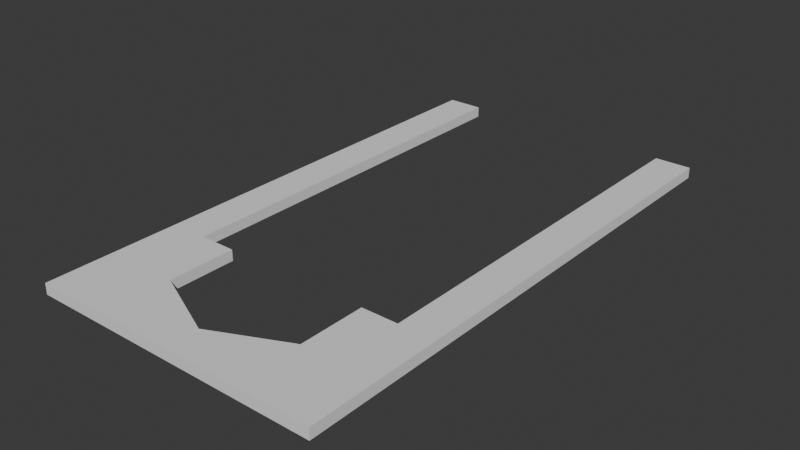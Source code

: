 # Source: arch.blend  (saved by Blender 4.0.36; exported with 4.5.12 LTS)
import bpy
from mathutils import Matrix  # noqa: F401  (used for matrix-valued properties, if any)

bpy.ops.wm.read_factory_settings(use_empty=True)
scene = bpy.context.scene
scene.name = 'Scene'

# ---- collections
col_collection = bpy.data.collections.new('Collection'); scene.collection.children.link(col_collection)

# ---- world
world_world = bpy.data.worlds.new('World'); scene.world = world_world
world_world.use_nodes = True; world_world.node_tree.nodes.clear()
_N = world_world.node_tree.nodes; _L = world_world.node_tree.links
n0 = _N.new('ShaderNodeOutputWorld'); n0.name = 'World Output'; n0.location = (300, 300)
n1 = _N.new('ShaderNodeBackground'); n1.name = 'Background'; n1.location = (10, 300)
n1.inputs[0].default_value = (0.05088, 0.05088, 0.05088, 1.0)
_L.new(n1.outputs[0], n0.inputs[0])
n0.is_active_output = True
world_world.color = (0.05088, 0.05088, 0.05088)
world_world.use_sun_shadow = False
world_world.sun_shadow_jitter_overblur = 0.0

# ---- meshes
me_plane = bpy.data.meshes.new('Plane')
me_plane.from_pydata([(-1.0, -1.0, 0.0), (1.0, -1.0, 0.0), (-1.0, 1.0, 0.0), (1.0, 1.0, 0.0), (-1.0, 0.0, 0.0), (0.0, -1.0, 0.0), (1.0, 0.0, 0.0), (-1.0, -0.5, 0.0), (0.5, -1.0, 0.0), (1.0, 0.5, 0.0), (-1.0, 0.5, 0.0), (-0.5, -1.0, 0.0), (1.0, -0.5, 0.0), (0.5, -0.5, 0.0), (-0.5, -0.5, 0.0), (-1.0, -0.75, 0.0), (0.75, -1.0, 0.0), (1.0, 0.75, 0.0), (-0.75, 1.0, 0.0), (-1.0, 0.25, 0.0), (-0.25, -1.0, 0.0), (1.0, -0.25, 0.0), (-0.75, 0.0, 0.0), (-1.0, -0.25, 0.0), (0.25, -1.0, 0.0), (1.0, 0.25, 0.0), (-1.0, 0.75, 0.0), (-0.75, -1.0, 0.0), (1.0, -0.75, 0.0), (0.75, 1.0, 0.0), (0.75, 0.0, 0.0), (0.5, -0.75, 0.0), (0.75, -0.5, 0.0), (-0.5, -0.75, 0.0), (-0.75, -0.5, 0.0), (-0.75, 0.5, 0.0), (0.75, 0.5, 0.0), (0.75, 0.25, 0.0), (-0.75, 0.25, 0.0), (-0.75, 0.75, 0.0), (-0.75, -0.75, 0.0), (-0.75, -0.25, 0.0), (0.75, -0.75, 0.0), (0.75, -0.25, 0.0), (0.75, 0.75, 0.0), (0.875, 0.875, 0.0), (0.875, -0.125, 0.0), (0.875, -0.625, 0.0), (-0.625, -0.625, 0.0), (0.875, 0.375, 0.0), (0.875, 0.125, 0.0), (-0.875, 0.375, 0.0), (-0.875, 0.125, 0.0), (-0.875, 0.875, 0.0), (-0.875, 0.625, 0.0), (-0.375, -0.875, 0.0), (-0.125, -0.875, 0.0), (-0.875, -0.625, 0.0), (-0.875, -0.875, 0.0), (-0.625, -0.875, 0.0), (-0.875, -0.125, 0.0), (-0.875, -0.375, 0.0), (0.625, -0.625, 0.0), (0.625, -0.875, 0.0), (0.875, -0.875, 0.0), (0.125, -0.875, 0.0), (0.375, -0.875, 0.0), (0.875, -0.375, 0.0), (0.875, 0.625, 0.0), (-1.0, -0.875, 0.0), (0.875, -1.0, 0.0), (-0.125, -1.0, 0.0), (0.375, -1.0, 0.0), (-0.625, -1.0, 0.0), (1.0, -0.625, 0.0), (0.5, -0.625, 0.0), (0.625, -0.5, 0.0), (-0.5, -0.625, 0.0), (-0.875, -0.5, 0.0), (-1.0, -0.625, 0.0), (0.625, -1.0, 0.0), (-0.375, -1.0, 0.0), (0.125, -1.0, 0.0), (-0.875, -1.0, 0.0), (1.0, -0.875, 0.0), (0.0, -0.875, 0.0), (0.5, -0.875, 0.0), (0.875, -0.5, 0.0), (-0.5, -0.875, 0.0), (-0.625, -0.5, 0.0), (-0.25, -0.875, 0.0), (-0.75, -0.625, 0.0), (-0.75, -0.875, 0.0), (-0.875, -0.75, 0.0), (-0.625, -0.75, 0.0), (0.75, -0.625, 0.0), (0.75, -0.875, 0.0), (0.625, -0.75, 0.0), (0.875, -0.75, 0.0), (0.25, -0.875, 0.0), (0.8125, -0.6875, 0.0), (0.9375, -0.6875, 0.0), (0.9375, -0.5625, 0.0), (0.8125, -0.5625, 0.0), (-0.6875, -0.6875, 0.0), (-0.5625, -0.6875, 0.0), (-0.5625, -0.5625, 0.0), (-0.6875, -0.5625, 0.0), (-0.4375, -0.9375, 0.0), (-0.3125, -0.9375, 0.0), (-0.3125, -0.8125, 0.0), (-0.4375, -0.8125, 0.0), (-0.1875, -0.9375, 0.0), (-0.0625, -0.9375, 0.0), (-0.9375, -0.6875, 0.0), (-0.8125, -0.6875, 0.0), (-0.8125, -0.5625, 0.0), (-0.9375, -0.5625, 0.0), (-0.9375, -0.9375, 0.0), (-0.8125, -0.9375, 0.0), (-0.8125, -0.8125, 0.0), (-0.9375, -0.8125, 0.0), (-0.6875, -0.9375, 0.0), (-0.5625, -0.9375, 0.0), (-0.5625, -0.8125, 0.0), (-0.6875, -0.8125, 0.0), (0.5625, -0.6875, 0.0), (0.6875, -0.6875, 0.0), (0.6875, -0.5625, 0.0), (0.5625, -0.5625, 0.0), (0.5625, -0.9375, 0.0), (0.6875, -0.9375, 0.0), (0.6875, -0.8125, 0.0), (0.5625, -0.8125, 0.0), (0.8125, -0.9375, 0.0), (0.9375, -0.9375, 0.0), (0.9375, -0.8125, 0.0), (0.8125, -0.8125, 0.0), (0.0625, -0.9375, 0.0), (0.1875, -0.9375, 0.0), (0.3125, -0.9375, 0.0), (0.4375, -0.9375, 0.0), (0.4375, -0.8125, 0.0), (0.3125, -0.8125, 0.0), (-0.2, -0.825, 0.0), (-0.3999, -0.7749, 0.0), (0.3, -0.8, 0.0), (0.25, -0.8125, 0.0), (-0.25, -0.8125, 0.0), (0.1667, -0.8333, 0.0), (-0.09997, -0.85, 0.0), (0.0625, -0.8594, 0.0), (0.09999, -0.85, 0.0), (-0.1667, -0.8333, 0.0), (-0.0625, -0.8593, 0.0), (-0.1875, -0.8281, 0.0), (0.1875, -0.8281, 0.0), (0.4, -0.775, 0.0), (0.2, -0.825, 0.0), (-0.3334, -0.7916, 0.0), (0.3333, -0.7917, 0.0), (-0.3, -0.8, 0.0), (-1.0, -0.875, 0.2202), (-1.0, -1.0, 0.2202), (0.875, -1.0, 0.2202), (1.0, -1.0, 0.2202), (1.0, 0.75, 0.2202), (1.0, 1.0, 0.2202), (-0.75, 1.0, 0.2202), (-1.0, 1.0, 0.2202), (-1.0, 0.25, 0.2202), (-1.0, 0.0, 0.2202), (-0.125, -1.0, 0.2202), (0.0, -1.0, 0.2202), (1.0, -0.25, 0.2202), (1.0, 0.0, 0.2202), (-0.75, 0.0, 0.2202), (-1.0, -0.25, 0.2202), (-1.0, -0.5, 0.2202), (0.375, -1.0, 0.2202), (0.5, -1.0, 0.2202), (1.0, 0.25, 0.2202), (1.0, 0.5, 0.2202), (-1.0, 0.75, 0.2202), (-1.0, 0.5, 0.2202), (-0.625, -1.0, 0.2202), (-0.5, -1.0, 0.2202), (1.0, -0.625, 0.2202), (1.0, -0.5, 0.2202), (0.5, -0.625, 0.2202), (0.5, -0.5, 0.2202), (0.625, -0.5, 0.2202), (-0.5, -0.625, 0.2202), (-0.5, -0.5, 0.2202), (-0.875, -0.5, 0.2202), (-0.75, 0.5, 0.2202), (-1.0, -0.625, 0.2202), (-1.0, -0.75, 0.2202), (0.625, -1.0, 0.2202), (0.75, -1.0, 0.2202), (-0.375, -1.0, 0.2202), (-0.25, -1.0, 0.2202), (0.125, -1.0, 0.2202), (0.25, -1.0, 0.2202), (-0.875, -1.0, 0.2202), (-0.75, -1.0, 0.2202), (1.0, -0.875, 0.2202), (1.0, -0.75, 0.2202), (0.75, 1.0, 0.2202), (0.75, 0.0, 0.2202), (0.5, -0.875, 0.2202), (0.5, -0.75, 0.2202), (0.875, -0.5, 0.2202), (0.75, -0.5, 0.2202), (-0.5, -0.875, 0.2202), (-0.5, -0.75, 0.2202), (-0.625, -0.5, 0.2202), (-0.75, -0.5, 0.2202), (0.75, 0.5, 0.2202), (0.75, 0.25, 0.2202), (-0.75, 0.25, 0.2202), (-0.75, 0.75, 0.2202), (-0.75, -0.625, 0.2202), (-0.75, -0.875, 0.2202), (-0.75, -0.75, 0.2202), (-0.875, -0.75, 0.2202), (-0.625, -0.75, 0.2202), (-0.75, -0.25, 0.2202), (0.75, -0.625, 0.2202), (0.75, -0.875, 0.2202), (0.75, -0.75, 0.2202), (0.625, -0.75, 0.2202), (0.875, -0.75, 0.2202), (0.75, -0.25, 0.2202), (0.75, 0.75, 0.2202), (0.875, 0.875, 0.2202), (0.875, -0.125, 0.2202), (0.8125, -0.6875, 0.2202), (0.9375, -0.6875, 0.2202), (0.875, -0.625, 0.2202), (0.9375, -0.5625, 0.2202), (0.8125, -0.5625, 0.2202), (-0.6875, -0.6875, 0.2202), (-0.5625, -0.6875, 0.2202), (-0.625, -0.625, 0.2202), (-0.5625, -0.5625, 0.2202), (-0.6875, -0.5625, 0.2202), (0.875, 0.375, 0.2202), (0.875, 0.125, 0.2202), (-0.875, 0.375, 0.2202), (-0.875, 0.125, 0.2202), (-0.875, 0.875, 0.2202), (-0.875, 0.625, 0.2202), (-0.4375, -0.9375, 0.2202), (-0.3125, -0.9375, 0.2202), (-0.375, -0.875, 0.2202), (-0.3125, -0.8125, 0.2202), (-0.4375, -0.8125, 0.2202), (-0.1875, -0.9375, 0.2202), (-0.0625, -0.9375, 0.2202), (-0.125, -0.875, 0.2202), (-0.09997, -0.85, 0.2202), (-0.1667, -0.8333, 0.2202), (-0.9375, -0.6875, 0.2202), (-0.8125, -0.6875, 0.2202), (-0.875, -0.625, 0.2202), (-0.8125, -0.5625, 0.2202), (-0.9375, -0.5625, 0.2202), (-0.9375, -0.9375, 0.2202), (-0.8125, -0.9375, 0.2202), (-0.875, -0.875, 0.2202), (-0.8125, -0.8125, 0.2202), (-0.9375, -0.8125, 0.2202), (-0.6875, -0.9375, 0.2202), (-0.5625, -0.9375, 0.2202), (-0.625, -0.875, 0.2202), (-0.5625, -0.8125, 0.2202), (-0.6875, -0.8125, 0.2202), (-0.875, -0.125, 0.2202), (-0.875, -0.375, 0.2202), (0.5625, -0.6875, 0.2202), (0.6875, -0.6875, 0.2202), (0.625, -0.625, 0.2202), (0.6875, -0.5625, 0.2202), (0.5625, -0.5625, 0.2202), (0.5625, -0.9375, 0.2202), (0.6875, -0.9375, 0.2202), (0.625, -0.875, 0.2202), (0.6875, -0.8125, 0.2202), (0.5625, -0.8125, 0.2202), (0.8125, -0.9375, 0.2202), (0.9375, -0.9375, 0.2202), (0.875, -0.875, 0.2202), (0.9375, -0.8125, 0.2202), (0.8125, -0.8125, 0.2202), (0.0625, -0.9375, 0.2202), (0.1875, -0.9375, 0.2202), (0.125, -0.875, 0.2202), (0.1667, -0.8333, 0.2202), (0.09999, -0.85, 0.2202), (0.3125, -0.9375, 0.2202), (0.4375, -0.9375, 0.2202), (0.375, -0.875, 0.2202), (0.4375, -0.8125, 0.2202), (0.3125, -0.8125, 0.2202), (0.875, -0.375, 0.2202), (0.875, 0.625, 0.2202), (0.0, -0.875, 0.2202), (-0.25, -0.875, 0.2202), (0.25, -0.875, 0.2202), (-0.3, -0.8, 0.2202), (0.3, -0.8, 0.2202), (0.0625, -0.8594, 0.2202), (0.2, -0.825, 0.2202), (-0.1875, -0.8281, 0.2202), (-0.2, -0.825, 0.2202), (-0.3999, -0.7749, 0.2202), (0.25, -0.8125, 0.2202), (-0.25, -0.8125, 0.2202), (-0.0625, -0.8593, 0.2202), (0.1875, -0.8281, 0.2202), (0.4, -0.775, 0.2202), (-0.3334, -0.7916, 0.2202), (0.3333, -0.7917, 0.2202)], [], [(43, 46, 21), (42, 100, 98), (40, 104, 94), (37, 49, 25), (30, 50, 6), (19, 51, 38), (4, 52, 22), (26, 53, 39), (10, 54, 35), (11, 108, 81), (20, 112, 71), (15, 114, 93), (0, 118, 83), (27, 122, 73), (23, 60, 41), (7, 61, 34, 78), (31, 126, 97), (8, 130, 80), (16, 134, 70), (5, 138, 82), (24, 140, 72), (32, 67, 12, 87), (36, 68, 9), (44, 45, 17), (17, 45, 3), (3, 45, 29), (29, 45, 44), (21, 46, 6), (6, 46, 30), (30, 46, 43), (28, 101, 74), (12, 102, 87), (32, 103, 95), (33, 105, 77), (14, 106, 89), (34, 107, 91), (25, 49, 9), (9, 49, 36), (36, 49, 37), (6, 50, 25), (25, 50, 37), (37, 50, 30), (38, 51, 35), (35, 51, 10), (10, 51, 19), (22, 52, 38), (38, 52, 19), (19, 52, 4), (39, 53, 18), (18, 53, 2), (2, 53, 26), (35, 54, 39), (39, 54, 26), (26, 54, 10), (20, 109, 90), (33, 111, 88), (5, 113, 85), (40, 115, 91), (34, 116, 78), (7, 117, 79), (27, 119, 92), (40, 120, 93), (15, 121, 69), (11, 123, 88), (33, 124, 94), (40, 125, 92), (41, 60, 22), (22, 60, 4), (4, 60, 23), (34, 61, 41), (41, 61, 23), (23, 61, 7), (42, 127, 95), (32, 128, 76), (13, 129, 75), (16, 131, 96), (42, 132, 97), (31, 133, 86), (1, 135, 84), (28, 136, 98), (42, 137, 96), (24, 139, 99), (8, 141, 86), (31, 142, 157), (12, 67, 21), (21, 67, 43), (43, 67, 32), (9, 68, 17), (17, 68, 44), (44, 68, 36), (143, 66, 140), (143, 140, 99), (99, 140, 24), (142, 66, 143), (142, 143, 160, 157), (141, 66, 142), (141, 142, 86), (86, 142, 31), (85, 138, 5), (139, 65, 149, 156), (139, 156, 158, 99), (99, 158, 147), (137, 64, 134), (137, 134, 96), (96, 134, 16), (136, 64, 137), (136, 137, 98), (98, 137, 42), (135, 64, 136), (135, 136, 84), (84, 136, 28), (133, 63, 130), (133, 130, 86), (86, 130, 8), (132, 63, 133), (132, 133, 97), (97, 133, 31), (131, 63, 132), (131, 132, 96), (96, 132, 42), (129, 62, 126), (129, 126, 75), (75, 126, 31), (128, 62, 129), (128, 129, 76), (76, 129, 13), (127, 62, 128), (127, 128, 95), (95, 128, 32), (125, 59, 122), (125, 122, 92), (92, 122, 27), (124, 59, 125), (124, 125, 94), (94, 125, 40), (123, 59, 124), (123, 124, 88), (88, 124, 33), (121, 58, 118), (121, 118, 69), (69, 118, 0), (120, 58, 121), (120, 121, 93), (93, 121, 15), (119, 58, 120), (119, 120, 92), (92, 120, 40), (117, 57, 114), (117, 114, 79), (79, 114, 15), (116, 57, 117), (116, 117, 78), (78, 117, 7), (115, 57, 116), (115, 116, 91), (91, 116, 34), (90, 112, 20), (113, 56, 150, 154), (113, 154, 85), (111, 55, 108), (111, 108, 88), (88, 108, 11), (110, 55, 111), (110, 111, 145, 159), (109, 55, 110), (109, 110, 90), (90, 110, 161, 148), (107, 48, 104), (107, 104, 91), (91, 104, 40), (106, 48, 107), (106, 107, 89), (89, 107, 34), (105, 48, 106), (105, 106, 77), (77, 106, 14), (103, 47, 100), (103, 100, 95), (95, 100, 42), (102, 47, 103), (102, 103, 87), (87, 103, 32), (101, 47, 102), (101, 102, 74), (74, 102, 12), (140, 66, 141), (140, 141, 72), (72, 141, 8), (138, 65, 139), (138, 139, 82), (82, 139, 24), (134, 64, 135), (134, 135, 70), (70, 135, 1), (130, 63, 131), (130, 131, 80), (80, 131, 16), (126, 62, 127), (126, 127, 97), (97, 127, 42), (122, 59, 123), (122, 123, 73), (73, 123, 11), (118, 58, 119), (118, 119, 83), (83, 119, 27), (114, 57, 115), (114, 115, 93), (93, 115, 40), (112, 56, 113), (112, 113, 71), (71, 113, 5), (108, 55, 109), (108, 109, 81), (81, 109, 20), (104, 48, 105), (104, 105, 94), (94, 105, 33), (100, 47, 101), (100, 101, 98), (98, 101, 28), (153, 56, 112, 155), (144, 90, 148), (151, 138, 85), (145, 111, 33), (149, 65, 152), (146, 143, 99, 147), (155, 112, 90, 144), (150, 56, 153), (152, 65, 138, 151), (160, 143, 146), (161, 110, 159), (233, 174, 236), (230, 232, 237), (224, 226, 242), (219, 181, 247), (209, 175, 248), (170, 220, 249), (171, 176, 250), (183, 221, 251), (184, 195, 252), (186, 200, 253), (201, 172, 258), (197, 225, 263), (163, 204, 268), (205, 185, 273), (177, 227, 278), (178, 194, 217, 279), (211, 231, 280), (180, 198, 285), (199, 164, 290), (173, 202, 295), (203, 179, 300), (213, 212, 188, 305), (218, 182, 306), (234, 166, 235), (166, 167, 235), (167, 208, 235), (208, 234, 235), (174, 175, 236), (175, 209, 236), (209, 233, 236), (207, 187, 238), (188, 212, 240), (213, 228, 241), (215, 192, 243), (193, 216, 245), (217, 222, 246), (181, 182, 247), (182, 218, 247), (218, 219, 247), (175, 181, 248), (181, 219, 248), (219, 209, 248), (220, 195, 249), (195, 184, 249), (184, 170, 249), (176, 220, 250), (220, 170, 250), (170, 171, 250), (221, 168, 251), (168, 169, 251), (169, 183, 251), (195, 221, 252), (221, 183, 252), (183, 184, 252), (201, 308, 254), (215, 214, 257), (173, 307, 259), (224, 222, 264), (217, 194, 266), (178, 196, 267), (205, 223, 269), (224, 225, 271), (197, 162, 272), (186, 214, 274), (215, 226, 276), (224, 223, 277), (227, 176, 278), (176, 171, 278), (171, 177, 278), (217, 227, 279), (227, 177, 279), (177, 178, 279), (230, 228, 281), (213, 191, 283), (190, 189, 284), (199, 229, 286), (230, 231, 288), (211, 210, 289), (165, 206, 291), (207, 232, 293), (230, 229, 294), (203, 309, 296), (180, 210, 301), (211, 321, 303), (188, 174, 305), (174, 233, 305), (233, 213, 305), (182, 166, 306), (166, 234, 306), (234, 218, 306), (304, 300, 302), (304, 309, 300), (309, 203, 300), (303, 304, 302), (303, 321, 323, 304), (301, 303, 302), (301, 210, 303), (210, 211, 303), (307, 173, 295), (296, 320, 298, 297), (296, 309, 313, 320), (309, 317, 313), (294, 290, 292), (294, 229, 290), (229, 199, 290), (293, 294, 292), (293, 232, 294), (232, 230, 294), (291, 293, 292), (291, 206, 293), (206, 207, 293), (289, 285, 287), (289, 210, 285), (210, 180, 285), (288, 289, 287), (288, 231, 289), (231, 211, 289), (286, 288, 287), (286, 229, 288), (229, 230, 288), (284, 280, 282), (284, 189, 280), (189, 211, 280), (283, 284, 282), (283, 191, 284), (191, 190, 284), (281, 283, 282), (281, 228, 283), (228, 213, 283), (277, 273, 275), (277, 223, 273), (223, 205, 273), (276, 277, 275), (276, 226, 277), (226, 224, 277), (274, 276, 275), (274, 214, 276), (214, 215, 276), (272, 268, 270), (272, 162, 268), (162, 163, 268), (271, 272, 270), (271, 225, 272), (225, 197, 272), (269, 271, 270), (269, 223, 271), (223, 224, 271), (267, 263, 265), (267, 196, 263), (196, 197, 263), (266, 267, 265), (266, 194, 267), (194, 178, 267), (264, 266, 265), (264, 222, 266), (222, 217, 266), (308, 201, 258), (259, 319, 261, 260), (259, 307, 319), (257, 253, 255), (257, 214, 253), (214, 186, 253), (256, 257, 255), (256, 322, 316, 257), (254, 256, 255), (254, 308, 256), (308, 318, 310, 256), (246, 242, 244), (246, 222, 242), (222, 224, 242), (245, 246, 244), (245, 216, 246), (216, 217, 246), (243, 245, 244), (243, 192, 245), (192, 193, 245), (241, 237, 239), (241, 228, 237), (228, 230, 237), (240, 241, 239), (240, 212, 241), (212, 213, 241), (238, 240, 239), (238, 187, 240), (187, 188, 240), (300, 301, 302), (300, 179, 301), (179, 180, 301), (295, 296, 297), (295, 202, 296), (202, 203, 296), (290, 291, 292), (290, 164, 291), (164, 165, 291), (285, 286, 287), (285, 198, 286), (198, 199, 286), (280, 281, 282), (280, 231, 281), (231, 230, 281), (273, 274, 275), (273, 185, 274), (185, 186, 274), (268, 269, 270), (268, 204, 269), (204, 205, 269), (263, 264, 265), (263, 225, 264), (225, 224, 264), (258, 259, 260), (258, 172, 259), (172, 173, 259), (253, 254, 255), (253, 200, 254), (200, 201, 254), (242, 243, 244), (242, 226, 243), (226, 215, 243), (237, 238, 239), (237, 232, 238), (232, 207, 238), (262, 314, 258, 260), (315, 318, 308), (312, 307, 295), (316, 215, 257), (298, 299, 297), (311, 317, 309, 304), (314, 315, 308, 258), (261, 262, 260), (299, 312, 295, 297), (323, 311, 304), (310, 322, 256), (18, 2, 169, 168), (84, 28, 207, 206), (16, 70, 164, 199), (19, 4, 171, 170), (3, 29, 208, 167), (20, 71, 172, 201), (71, 5, 173, 172), (30, 43, 233, 209), (24, 72, 179, 203), (21, 6, 175, 174), (153, 155, 314, 262), (43, 32, 213, 233), (27, 73, 185, 205), (144, 148, 318, 315), (28, 74, 187, 207), (23, 7, 178, 177), (154, 150, 261, 319), (29, 44, 234, 208), (75, 31, 211, 189), (72, 8, 180, 179), (151, 85, 307, 312), (44, 36, 218, 234), (89, 34, 217, 216), (32, 76, 191, 213), (25, 9, 182, 181), (145, 33, 215, 316), (33, 77, 192, 215), (26, 10, 184, 183), (158, 156, 320, 313), (36, 37, 219, 218), (73, 11, 186, 185), (149, 152, 299, 298), (7, 79, 196, 178), (37, 30, 209, 219), (74, 12, 188, 187), (157, 160, 323, 321), (8, 80, 198, 180), (13, 75, 189, 190), (146, 147, 317, 311), (11, 81, 200, 186), (38, 35, 195, 220), (76, 13, 190, 191), (155, 144, 315, 314), (5, 82, 202, 173), (22, 38, 220, 176), (77, 14, 193, 192), (150, 153, 262, 261), (0, 83, 204, 163), (85, 154, 319, 307), (1, 84, 206, 165), (39, 18, 168, 221), (152, 151, 312, 299), (35, 39, 221, 195), (79, 15, 197, 196), (159, 145, 316, 322), (80, 16, 199, 198), (148, 161, 310, 318), (9, 17, 166, 182), (147, 158, 313, 317), (10, 19, 170, 184), (156, 149, 298, 320), (14, 89, 216, 193), (81, 20, 201, 200), (160, 146, 311, 323), (12, 21, 174, 188), (31, 157, 321, 211), (41, 22, 176, 227), (4, 23, 177, 171), (161, 159, 322, 310), (34, 41, 227, 217), (82, 24, 203, 202), (69, 0, 163, 162), (6, 25, 181, 175), (70, 1, 165, 164), (2, 26, 183, 169), (17, 3, 167, 166), (83, 27, 205, 204), (15, 69, 162, 197)])
_uv = me_plane.uv_layers.new(name='UVMap')
_uv.uv.foreach_set('vector', [0.875, 0.375, 0.9375, 0.4375, 1.0, 0.375, 0.875, 0.125, 0.9062, 0.1562, 0.9375, 0.125, 0.125, 0.125, 0.1562, 0.1562, 0.1875, 0.125, 0.875, 0.625, 0.9375, 0.6875, 1.0, 0.625, 0.875, 0.5, 0.9375, 0.5625, 1.0, 0.5, 0.0, 0.625, 0.0625, 0.6875, 0.125, 0.625, 0.0, 0.5, 0.0625, 0.5625, 0.125, 0.5, 0.0, 0.875, 0.0625, 0.9375, 0.125, 0.875, 0.0, 0.75, 0.0625, 0.8125, 0.125, 0.75, 0.25, 0.0, 0.2812, 0.03125, 0.3125, 0.0, 0.375, 0.0, 0.4062, 0.03125, 0.4375, 0.0, 0.0, 0.125, 0.03125, 0.1562, 0.0625, 0.125, 0.0, 0.0, 0.03125, 0.03125, 0.0625, 0.0, 0.125, 0.0, 0.1562, 0.03125, 0.1875, 0.0, 0.0, 0.375, 0.0625, 0.4375, 0.125, 0.375, 0.0, 0.25, 0.0625, 0.3125, 0.125, 0.25, 0.0625, 0.25, 0.75, 0.125, 0.7812, 0.1562, 0.8125, 0.125, 0.75, 0.0, 0.7812, 0.03125, 0.8125, 0.0, 0.875, 0.0, 0.9062, 0.03125, 0.9375, 0.0, 0.5, 0.0, 0.5312, 0.03125, 0.5625, 0.0, 0.625, 0.0, 0.6562, 0.03125, 0.6875, 0.0, 0.875, 0.25, 0.9375, 0.3125, 1.0, 0.25, 0.9375, 0.25, 0.875, 0.75, 0.9375, 0.8125, 1.0, 0.75, 0.875, 0.875, 0.9375, 0.9375, 1.0, 0.875, 1.0, 0.875, 0.9375, 0.9375, 1.0, 1.0, 1.0, 1.0, 0.9375, 0.9375, 0.875, 1.0, 0.875, 1.0, 0.9375, 0.9375, 0.875, 0.875, 1.0, 0.375, 0.9375, 0.4375, 1.0, 0.5, 1.0, 0.5, 0.9375, 0.4375, 0.875, 0.5, 0.875, 0.5, 0.9375, 0.4375, 0.875, 0.375, 1.0, 0.125, 0.9688, 0.1562, 1.0, 0.1875, 1.0, 0.25, 0.9688, 0.2188, 0.9375, 0.25, 0.875, 0.25, 0.9062, 0.2188, 0.875, 0.1875, 0.25, 0.125, 0.2188, 0.1562, 0.25, 0.1875, 0.25, 0.25, 0.2188, 0.2188, 0.1875, 0.25, 0.125, 0.25, 0.1562, 0.2188, 0.125, 0.1875, 1.0, 0.625, 0.9375, 0.6875, 1.0, 0.75, 1.0, 0.75, 0.9375, 0.6875, 0.875, 0.75, 0.875, 0.75, 0.9375, 0.6875, 0.875, 0.625, 1.0, 0.5, 0.9375, 0.5625, 1.0, 0.625, 1.0, 0.625, 0.9375, 0.5625, 0.875, 0.625, 0.875, 0.625, 0.9375, 0.5625, 0.875, 0.5, 0.125, 0.625, 0.0625, 0.6875, 0.125, 0.75, 0.125, 0.75, 0.0625, 0.6875, 0.0, 0.75, 0.0, 0.75, 0.0625, 0.6875, 0.0, 0.625, 0.125, 0.5, 0.0625, 0.5625, 0.125, 0.625, 0.125, 0.625, 0.0625, 0.5625, 0.0, 0.625, 0.0, 0.625, 0.0625, 0.5625, 0.0, 0.5, 0.125, 0.875, 0.0625, 0.9375, 0.125, 1.0, 0.125, 1.0, 0.0625, 0.9375, 0.0, 1.0, 0.0, 1.0, 0.0625, 0.9375, 0.0, 0.875, 0.125, 0.75, 0.0625, 0.8125, 0.125, 0.875, 0.125, 0.875, 0.0625, 0.8125, 0.0, 0.875, 0.0, 0.875, 0.0625, 0.8125, 0.0, 0.75, 0.375, 0.0, 0.3438, 0.03125, 0.375, 0.0625, 0.25, 0.125, 0.2812, 0.09375, 0.25, 0.0625, 0.5, 0.0, 0.4688, 0.03125, 0.5, 0.0625, 0.125, 0.125, 0.09375, 0.1562, 0.125, 0.1875, 0.125, 0.25, 0.09375, 0.2188, 0.0625, 0.25, 0.0, 0.25, 0.03125, 0.2188, 0.0, 0.1875, 0.125, 0.0, 0.09375, 0.03125, 0.125, 0.0625, 0.125, 0.125, 0.09375, 0.09375, 0.0625, 0.125, 0.0, 0.125, 0.03125, 0.09375, 0.0, 0.0625, 0.25, 0.0, 0.2188, 0.03125, 0.25, 0.0625, 0.25, 0.125, 0.2188, 0.09375, 0.1875, 0.125, 0.125, 0.125, 0.1562, 0.09375, 0.125, 0.0625, 0.125, 0.375, 0.0625, 0.4375, 0.125, 0.5, 0.125, 0.5, 0.0625, 0.4375, 0.0, 0.5, 0.0, 0.5, 0.0625, 0.4375, 0.0, 0.375, 0.125, 0.25, 0.0625, 0.3125, 0.125, 0.375, 0.125, 0.375, 0.0625, 0.3125, 0.0, 0.375, 0.0, 0.375, 0.0625, 0.3125, 0.0, 0.25, 0.875, 0.125, 0.8438, 0.1562, 0.875, 0.1875, 0.875, 0.25, 0.8438, 0.2188, 0.8125, 0.25, 0.75, 0.25, 0.7812, 0.2188, 0.75, 0.1875, 0.875, 0.0, 0.8438, 0.03125, 0.875, 0.0625, 0.875, 0.125, 0.8438, 0.09375, 0.8125, 0.125, 0.75, 0.125, 0.7812, 0.09375, 0.75, 0.0625, 1.0, 0.0, 0.9688, 0.03125, 1.0, 0.0625, 1.0, 0.125, 0.9688, 0.09375, 0.9375, 0.125, 0.875, 0.125, 0.9062, 0.09375, 0.875, 0.0625, 0.625, 0.0, 0.5938, 0.03125, 0.625, 0.0625, 0.75, 0.0, 0.7188, 0.03125, 0.75, 0.0625, 0.75, 0.125, 0.7188, 0.09375, 0.7, 0.1125, 1.0, 0.25, 0.9375, 0.3125, 1.0, 0.375, 1.0, 0.375, 0.9375, 0.3125, 0.875, 0.375, 0.875, 0.375, 0.9375, 0.3125, 0.875, 0.25, 1.0, 0.75, 0.9375, 0.8125, 1.0, 0.875, 1.0, 0.875, 0.9375, 0.8125, 0.875, 0.875, 0.875, 0.875, 0.9375, 0.8125, 0.875, 0.75, 0.6562, 0.09375, 0.6875, 0.0625, 0.6562, 0.03125, 0.6562, 0.09375, 0.6562, 0.03125, 0.625, 0.0625, 0.625, 0.0625, 0.6562, 0.03125, 0.625, 0.0, 0.7188, 0.09375, 0.6875, 0.0625, 0.6562, 0.09375, 0.7188, 0.09375, 0.6562, 0.09375, 0.6667, 0.1042, 0.7, 0.1125, 0.7188, 0.03125, 0.6875, 0.0625, 0.7188, 0.09375, 0.7188, 0.03125, 0.7188, 0.09375, 0.75, 0.0625, 0.75, 0.0625, 0.7188, 0.09375, 0.75, 0.125, 0.5, 0.0625, 0.5312, 0.03125, 0.5, 0.0, 0.5938, 0.03125, 0.5625, 0.0625, 0.5833, 0.08335, 0.5938, 0.08595, 0.5938, 0.03125, 0.5938, 0.08595, 0.6, 0.08751, 0.625, 0.0625, 0.625, 0.0625, 0.6, 0.08751, 0.625, 0.09376, 0.9062, 0.09375, 0.9375, 0.0625, 0.9062, 0.03125, 0.9062, 0.09375, 0.9062, 0.03125, 0.875, 0.0625, 0.875, 0.0625, 0.9062, 0.03125, 0.875, 0.0, 0.9688, 0.09375, 0.9375, 0.0625, 0.9062, 0.09375, 0.9688, 0.09375, 0.9062, 0.09375, 0.9375, 0.125, 0.9375, 0.125, 0.9062, 0.09375, 0.875, 0.125, 0.9688, 0.03125, 0.9375, 0.0625, 0.9688, 0.09375, 0.9688, 0.03125, 0.9688, 0.09375, 1.0, 0.0625, 1.0, 0.0625, 0.9688, 0.09375, 1.0, 0.125, 0.7812, 0.09375, 0.8125, 0.0625, 0.7812, 0.03125, 0.7812, 0.09375, 0.7812, 0.03125, 0.75, 0.0625, 0.75, 0.0625, 0.7812, 0.03125, 0.75, 0.0, 0.8438, 0.09375, 0.8125, 0.0625, 0.7812, 0.09375, 0.8438, 0.09375, 0.7812, 0.09375, 0.8125, 0.125, 0.8125, 0.125, 0.7812, 0.09375, 0.75, 0.125, 0.8438, 0.03125, 0.8125, 0.0625, 0.8438, 0.09375, 0.8438, 0.03125, 0.8438, 0.09375, 0.875, 0.0625, 0.875, 0.0625, 0.8438, 0.09375, 0.875, 0.125, 0.7812, 0.2188, 0.8125, 0.1875, 0.7812, 0.1562, 0.7812, 0.2188, 0.7812, 0.1562, 0.75, 0.1875, 0.75, 0.1875, 0.7812, 0.1562, 0.75, 0.125, 0.8438, 0.2188, 0.8125, 0.1875, 0.7812, 0.2188, 0.8438, 0.2188, 0.7812, 0.2188, 0.8125, 0.25, 0.8125, 0.25, 0.7812, 0.2188, 0.75, 0.25, 0.8438, 0.1562, 0.8125, 0.1875, 0.8438, 0.2188, 0.8438, 0.1562, 0.8438, 0.2188, 0.875, 0.1875, 0.875, 0.1875, 0.8438, 0.2188, 0.875, 0.25, 0.1562, 0.09375, 0.1875, 0.0625, 0.1562, 0.03125, 0.1562, 0.09375, 0.1562, 0.03125, 0.125, 0.0625, 0.125, 0.0625, 0.1562, 0.03125, 0.125, 0.0, 0.2188, 0.09375, 0.1875, 0.0625, 0.1562, 0.09375, 0.2188, 0.09375, 0.1562, 0.09375, 0.1875, 0.125, 0.1875, 0.125, 0.1562, 0.09375, 0.125, 0.125, 0.2188, 0.03125, 0.1875, 0.0625, 0.2188, 0.09375, 0.2188, 0.03125, 0.2188, 0.09375, 0.25, 0.0625, 0.25, 0.0625, 0.2188, 0.09375, 0.25, 0.125, 0.03125, 0.09375, 0.0625, 0.0625, 0.03125, 0.03125, 0.03125, 0.09375, 0.03125, 0.03125, 0.0, 0.0625, 0.0, 0.0625, 0.03125, 0.03125, 0.0, 0.0, 0.09375, 0.09375, 0.0625, 0.0625, 0.03125, 0.09375, 0.09375, 0.09375, 0.03125, 0.09375, 0.0625, 0.125, 0.0625, 0.125, 0.03125, 0.09375, 0.0, 0.125, 0.09375, 0.03125, 0.0625, 0.0625, 0.09375, 0.09375, 0.09375, 0.03125, 0.09375, 0.09375, 0.125, 0.0625, 0.125, 0.0625, 0.09375, 0.09375, 0.125, 0.125, 0.03125, 0.2188, 0.0625, 0.1875, 0.03125, 0.1562, 0.03125, 0.2188, 0.03125, 0.1562, 0.0, 0.1875, 0.0, 0.1875, 0.03125, 0.1562, 0.0, 0.125, 0.09375, 0.2188, 0.0625, 0.1875, 0.03125, 0.2188, 0.09375, 0.2188, 0.03125, 0.2188, 0.0625, 0.25, 0.0625, 0.25, 0.03125, 0.2188, 0.0, 0.25, 0.09375, 0.1562, 0.0625, 0.1875, 0.09375, 0.2188, 0.09375, 0.1562, 0.09375, 0.2188, 0.125, 0.1875, 0.125, 0.1875, 0.09375, 0.2188, 0.125, 0.25, 0.375, 0.0625, 0.4062, 0.03125, 0.375, 0.0, 0.4688, 0.03125, 0.4375, 0.0625, 0.45, 0.07501, 0.4688, 0.07034, 0.4688, 0.03125, 0.4688, 0.07034, 0.5, 0.0625, 0.2812, 0.09375, 0.3125, 0.0625, 0.2812, 0.03125, 0.2812, 0.09375, 0.2812, 0.03125, 0.25, 0.0625, 0.25, 0.0625, 0.2812, 0.03125, 0.25, 0.0, 0.3438, 0.09375, 0.3125, 0.0625, 0.2812, 0.09375, 0.3438, 0.09375, 0.2812, 0.09375, 0.3, 0.1125, 0.3333, 0.1042, 0.3438, 0.03125, 0.3125, 0.0625, 0.3438, 0.09375, 0.3438, 0.03125, 0.3438, 0.09375, 0.375, 0.0625, 0.375, 0.0625, 0.3438, 0.09375, 0.35, 0.1, 0.375, 0.09375, 0.1562, 0.2188, 0.1875, 0.1875, 0.1562, 0.1562, 0.1562, 0.2188, 0.1562, 0.1562, 0.125, 0.1875, 0.125, 0.1875, 0.1562, 0.1562, 0.125, 0.125, 0.2188, 0.2188, 0.1875, 0.1875, 0.1562, 0.2188, 0.2188, 0.2188, 0.1562, 0.2188, 0.1875, 0.25, 0.1875, 0.25, 0.1562, 0.2188, 0.125, 0.25, 0.2188, 0.1562, 0.1875, 0.1875, 0.2188, 0.2188, 0.2188, 0.1562, 0.2188, 0.2188, 0.25, 0.1875, 0.25, 0.1875, 0.2188, 0.2188, 0.25, 0.25, 0.9062, 0.2188, 0.9375, 0.1875, 0.9062, 0.1562, 0.9062, 0.2188, 0.9062, 0.1562, 0.875, 0.1875, 0.875, 0.1875, 0.9062, 0.1562, 0.875, 0.125, 0.9688, 0.2188, 0.9375, 0.1875, 0.9062, 0.2188, 0.9688, 0.2188, 0.9062, 0.2188, 0.9375, 0.25, 0.9375, 0.25, 0.9062, 0.2188, 0.875, 0.25, 0.9688, 0.1562, 0.9375, 0.1875, 0.9688, 0.2188, 0.9688, 0.1562, 0.9688, 0.2188, 1.0, 0.1875, 1.0, 0.1875, 0.9688, 0.2188, 1.0, 0.25, 0.6562, 0.03125, 0.6875, 0.0625, 0.7188, 0.03125, 0.6562, 0.03125, 0.7188, 0.03125, 0.6875, 0.0, 0.6875, 0.0, 0.7188, 0.03125, 0.75, 0.0, 0.5312, 0.03125, 0.5625, 0.0625, 0.5938, 0.03125, 0.5312, 0.03125, 0.5938, 0.03125, 0.5625, 0.0, 0.5625, 0.0, 0.5938, 0.03125, 0.625, 0.0, 0.9062, 0.03125, 0.9375, 0.0625, 0.9688, 0.03125, 0.9062, 0.03125, 0.9688, 0.03125, 0.9375, 0.0, 0.9375, 0.0, 0.9688, 0.03125, 1.0, 0.0, 0.7812, 0.03125, 0.8125, 0.0625, 0.8438, 0.03125, 0.7812, 0.03125, 0.8438, 0.03125, 0.8125, 0.0, 0.8125, 0.0, 0.8438, 0.03125, 0.875, 0.0, 0.7812, 0.1562, 0.8125, 0.1875, 0.8438, 0.1562, 0.7812, 0.1562, 0.8438, 0.1562, 0.8125, 0.125, 0.8125, 0.125, 0.8438, 0.1562, 0.875, 0.125, 0.1562, 0.03125, 0.1875, 0.0625, 0.2188, 0.03125, 0.1562, 0.03125, 0.2188, 0.03125, 0.1875, 0.0, 0.1875, 0.0, 0.2188, 0.03125, 0.25, 0.0, 0.03125, 0.03125, 0.0625, 0.0625, 0.09375, 0.03125, 0.03125, 0.03125, 0.09375, 0.03125, 0.0625, 0.0, 0.0625, 0.0, 0.09375, 0.03125, 0.125, 0.0, 0.03125, 0.1562, 0.0625, 0.1875, 0.09375, 0.1562, 0.03125, 0.1562, 0.09375, 0.1562, 0.0625, 0.125, 0.0625, 0.125, 0.09375, 0.1562, 0.125, 0.125, 0.4062, 0.03125, 0.4375, 0.0625, 0.4688, 0.03125, 0.4062, 0.03125, 0.4688, 0.03125, 0.4375, 0.0, 0.4375, 0.0, 0.4688, 0.03125, 0.5, 0.0, 0.2812, 0.03125, 0.3125, 0.0625, 0.3438, 0.03125, 0.2812, 0.03125, 0.3438, 0.03125, 0.3125, 0.0, 0.3125, 0.0, 0.3438, 0.03125, 0.375, 0.0, 0.1562, 0.1562, 0.1875, 0.1875, 0.2188, 0.1562, 0.1562, 0.1562, 0.2188, 0.1562, 0.1875, 0.125, 0.1875, 0.125, 0.2188, 0.1562, 0.25, 0.125, 0.9062, 0.1562, 0.9375, 0.1875, 0.9688, 0.1562, 0.9062, 0.1562, 0.9688, 0.1562, 0.9375, 0.125, 0.9375, 0.125, 0.9688, 0.1562, 1.0, 0.125, 0.4167, 0.08335, 0.4375, 0.0625, 0.4062, 0.03125, 0.4062, 0.08595, 0.4, 0.08749, 0.375, 0.0625, 0.375, 0.09375, 0.5312, 0.07032, 0.5312, 0.03125, 0.5, 0.0625, 0.3, 0.1125, 0.2812, 0.09375, 0.25, 0.125, 0.5833, 0.08335, 0.5625, 0.0625, 0.55, 0.075, 0.65, 0.1, 0.6562, 0.09375, 0.625, 0.0625, 0.625, 0.09376, 0.4062, 0.08595, 0.4062, 0.03125, 0.375, 0.0625, 0.4, 0.08749, 0.45, 0.07501, 0.4375, 0.0625, 0.4167, 0.08335, 0.55, 0.075, 0.5625, 0.0625, 0.5312, 0.03125, 0.5312, 0.07032, 0.6667, 0.1042, 0.6562, 0.09375, 0.65, 0.1, 0.35, 0.1, 0.3438, 0.09375, 0.3333, 0.1042, 0.875, 0.375, 1.0, 0.375, 0.9375, 0.4375, 0.875, 0.125, 0.9375, 0.125, 0.9062, 0.1562, 0.125, 0.125, 0.1875, 0.125, 0.1562, 0.1562, 0.875, 0.625, 1.0, 0.625, 0.9375, 0.6875, 0.875, 0.5, 1.0, 0.5, 0.9375, 0.5625, 0.0, 0.625, 0.125, 0.625, 0.0625, 0.6875, 0.0, 0.5, 0.125, 0.5, 0.0625, 0.5625, 0.0, 0.875, 0.125, 0.875, 0.0625, 0.9375, 0.0, 0.75, 0.125, 0.75, 0.0625, 0.8125, 0.25, 0.0, 0.3125, 0.0, 0.2812, 0.03125, 0.375, 0.0, 0.4375, 0.0, 0.4062, 0.03125, 0.0, 0.125, 0.0625, 0.125, 0.03125, 0.1562, 0.0, 0.0, 0.0625, 0.0, 0.03125, 0.03125, 0.125, 0.0, 0.1875, 0.0, 0.1562, 0.03125, 0.0, 0.375, 0.125, 0.375, 0.0625, 0.4375, 0.0, 0.25, 0.0625, 0.25, 0.125, 0.25, 0.0625, 0.3125, 0.75, 0.125, 0.8125, 0.125, 0.7812, 0.1562, 0.75, 0.0, 0.8125, 0.0, 0.7812, 0.03125, 0.875, 0.0, 0.9375, 0.0, 0.9062, 0.03125, 0.5, 0.0, 0.5625, 0.0, 0.5312, 0.03125, 0.625, 0.0, 0.6875, 0.0, 0.6562, 0.03125, 0.875, 0.25, 0.9375, 0.25, 1.0, 0.25, 0.9375, 0.3125, 0.875, 0.75, 1.0, 0.75, 0.9375, 0.8125, 0.875, 0.875, 1.0, 0.875, 0.9375, 0.9375, 1.0, 0.875, 1.0, 1.0, 0.9375, 0.9375, 1.0, 1.0, 0.875, 1.0, 0.9375, 0.9375, 0.875, 1.0, 0.875, 0.875, 0.9375, 0.9375, 1.0, 0.375, 1.0, 0.5, 0.9375, 0.4375, 1.0, 0.5, 0.875, 0.5, 0.9375, 0.4375, 0.875, 0.5, 0.875, 0.375, 0.9375, 0.4375, 1.0, 0.125, 1.0, 0.1875, 0.9688, 0.1562, 1.0, 0.25, 0.9375, 0.25, 0.9688, 0.2188, 0.875, 0.25, 0.875, 0.1875, 0.9062, 0.2188, 0.25, 0.125, 0.25, 0.1875, 0.2188, 0.1562, 0.25, 0.25, 0.1875, 0.25, 0.2188, 0.2188, 0.125, 0.25, 0.125, 0.1875, 0.1562, 0.2188, 1.0, 0.625, 1.0, 0.75, 0.9375, 0.6875, 1.0, 0.75, 0.875, 0.75, 0.9375, 0.6875, 0.875, 0.75, 0.875, 0.625, 0.9375, 0.6875, 1.0, 0.5, 1.0, 0.625, 0.9375, 0.5625, 1.0, 0.625, 0.875, 0.625, 0.9375, 0.5625, 0.875, 0.625, 0.875, 0.5, 0.9375, 0.5625, 0.125, 0.625, 0.125, 0.75, 0.0625, 0.6875, 0.125, 0.75, 0.0, 0.75, 0.0625, 0.6875, 0.0, 0.75, 0.0, 0.625, 0.0625, 0.6875, 0.125, 0.5, 0.125, 0.625, 0.0625, 0.5625, 0.125, 0.625, 0.0, 0.625, 0.0625, 0.5625, 0.0, 0.625, 0.0, 0.5, 0.0625, 0.5625, 0.125, 0.875, 0.125, 1.0, 0.0625, 0.9375, 0.125, 1.0, 0.0, 1.0, 0.0625, 0.9375, 0.0, 1.0, 0.0, 0.875, 0.0625, 0.9375, 0.125, 0.75, 0.125, 0.875, 0.0625, 0.8125, 0.125, 0.875, 0.0, 0.875, 0.0625, 0.8125, 0.0, 0.875, 0.0, 0.75, 0.0625, 0.8125, 0.375, 0.0, 0.375, 0.0625, 0.3438, 0.03125, 0.25, 0.125, 0.25, 0.0625, 0.2812, 0.09375, 0.5, 0.0, 0.5, 0.0625, 0.4688, 0.03125, 0.125, 0.125, 0.125, 0.1875, 0.09375, 0.1562, 0.125, 0.25, 0.0625, 0.25, 0.09375, 0.2188, 0.0, 0.25, 0.0, 0.1875, 0.03125, 0.2188, 0.125, 0.0, 0.125, 0.0625, 0.09375, 0.03125, 0.125, 0.125, 0.0625, 0.125, 0.09375, 0.09375, 0.0, 0.125, 0.0, 0.0625, 0.03125, 0.09375, 0.25, 0.0, 0.25, 0.0625, 0.2188, 0.03125, 0.25, 0.125, 0.1875, 0.125, 0.2188, 0.09375, 0.125, 0.125, 0.125, 0.0625, 0.1562, 0.09375, 0.125, 0.375, 0.125, 0.5, 0.0625, 0.4375, 0.125, 0.5, 0.0, 0.5, 0.0625, 0.4375, 0.0, 0.5, 0.0, 0.375, 0.0625, 0.4375, 0.125, 0.25, 0.125, 0.375, 0.0625, 0.3125, 0.125, 0.375, 0.0, 0.375, 0.0625, 0.3125, 0.0, 0.375, 0.0, 0.25, 0.0625, 0.3125, 0.875, 0.125, 0.875, 0.1875, 0.8438, 0.1562, 0.875, 0.25, 0.8125, 0.25, 0.8438, 0.2188, 0.75, 0.25, 0.75, 0.1875, 0.7812, 0.2188, 0.875, 0.0, 0.875, 0.0625, 0.8438, 0.03125, 0.875, 0.125, 0.8125, 0.125, 0.8438, 0.09375, 0.75, 0.125, 0.75, 0.0625, 0.7812, 0.09375, 1.0, 0.0, 1.0, 0.0625, 0.9688, 0.03125, 1.0, 0.125, 0.9375, 0.125, 0.9688, 0.09375, 0.875, 0.125, 0.875, 0.0625, 0.9062, 0.09375, 0.625, 0.0, 0.625, 0.0625, 0.5938, 0.03125, 0.75, 0.0, 0.75, 0.0625, 0.7188, 0.03125, 0.75, 0.125, 0.7, 0.1125, 0.7188, 0.09375, 1.0, 0.25, 1.0, 0.375, 0.9375, 0.3125, 1.0, 0.375, 0.875, 0.375, 0.9375, 0.3125, 0.875, 0.375, 0.875, 0.25, 0.9375, 0.3125, 1.0, 0.75, 1.0, 0.875, 0.9375, 0.8125, 1.0, 0.875, 0.875, 0.875, 0.9375, 0.8125, 0.875, 0.875, 0.875, 0.75, 0.9375, 0.8125, 0.6562, 0.09375, 0.6562, 0.03125, 0.6875, 0.0625, 0.6562, 0.09375, 0.625, 0.0625, 0.6562, 0.03125, 0.625, 0.0625, 0.625, 0.0, 0.6562, 0.03125, 0.7188, 0.09375, 0.6562, 0.09375, 0.6875, 0.0625, 0.7188, 0.09375, 0.7, 0.1125, 0.6667, 0.1042, 0.6562, 0.09375, 0.7188, 0.03125, 0.7188, 0.09375, 0.6875, 0.0625, 0.7188, 0.03125, 0.75, 0.0625, 0.7188, 0.09375, 0.75, 0.0625, 0.75, 0.125, 0.7188, 0.09375, 0.5, 0.0625, 0.5, 0.0, 0.5312, 0.03125, 0.5938, 0.03125, 0.5938, 0.08595, 0.5833, 0.08335, 0.5625, 0.0625, 0.5938, 0.03125, 0.625, 0.0625, 0.6, 0.08751, 0.5938, 0.08595, 0.625, 0.0625, 0.625, 0.09376, 0.6, 0.08751, 0.9062, 0.09375, 0.9062, 0.03125, 0.9375, 0.0625, 0.9062, 0.09375, 0.875, 0.0625, 0.9062, 0.03125, 0.875, 0.0625, 0.875, 0.0, 0.9062, 0.03125, 0.9688, 0.09375, 0.9062, 0.09375, 0.9375, 0.0625, 0.9688, 0.09375, 0.9375, 0.125, 0.9062, 0.09375, 0.9375, 0.125, 0.875, 0.125, 0.9062, 0.09375, 0.9688, 0.03125, 0.9688, 0.09375, 0.9375, 0.0625, 0.9688, 0.03125, 1.0, 0.0625, 0.9688, 0.09375, 1.0, 0.0625, 1.0, 0.125, 0.9688, 0.09375, 0.7812, 0.09375, 0.7812, 0.03125, 0.8125, 0.0625, 0.7812, 0.09375, 0.75, 0.0625, 0.7812, 0.03125, 0.75, 0.0625, 0.75, 0.0, 0.7812, 0.03125, 0.8438, 0.09375, 0.7812, 0.09375, 0.8125, 0.0625, 0.8438, 0.09375, 0.8125, 0.125, 0.7812, 0.09375, 0.8125, 0.125, 0.75, 0.125, 0.7812, 0.09375, 0.8438, 0.03125, 0.8438, 0.09375, 0.8125, 0.0625, 0.8438, 0.03125, 0.875, 0.0625, 0.8438, 0.09375, 0.875, 0.0625, 0.875, 0.125, 0.8438, 0.09375, 0.7812, 0.2188, 0.7812, 0.1562, 0.8125, 0.1875, 0.7812, 0.2188, 0.75, 0.1875, 0.7812, 0.1562, 0.75, 0.1875, 0.75, 0.125, 0.7812, 0.1562, 0.8438, 0.2188, 0.7812, 0.2188, 0.8125, 0.1875, 0.8438, 0.2188, 0.8125, 0.25, 0.7812, 0.2188, 0.8125, 0.25, 0.75, 0.25, 0.7812, 0.2188, 0.8438, 0.1562, 0.8438, 0.2188, 0.8125, 0.1875, 0.8438, 0.1562, 0.875, 0.1875, 0.8438, 0.2188, 0.875, 0.1875, 0.875, 0.25, 0.8438, 0.2188, 0.1562, 0.09375, 0.1562, 0.03125, 0.1875, 0.0625, 0.1562, 0.09375, 0.125, 0.0625, 0.1562, 0.03125, 0.125, 0.0625, 0.125, 0.0, 0.1562, 0.03125, 0.2188, 0.09375, 0.1562, 0.09375, 0.1875, 0.0625, 0.2188, 0.09375, 0.1875, 0.125, 0.1562, 0.09375, 0.1875, 0.125, 0.125, 0.125, 0.1562, 0.09375, 0.2188, 0.03125, 0.2188, 0.09375, 0.1875, 0.0625, 0.2188, 0.03125, 0.25, 0.0625, 0.2188, 0.09375, 0.25, 0.0625, 0.25, 0.125, 0.2188, 0.09375, 0.03125, 0.09375, 0.03125, 0.03125, 0.0625, 0.0625, 0.03125, 0.09375, 0.0, 0.0625, 0.03125, 0.03125, 0.0, 0.0625, 0.0, 0.0, 0.03125, 0.03125, 0.09375, 0.09375, 0.03125, 0.09375, 0.0625, 0.0625, 0.09375, 0.09375, 0.0625, 0.125, 0.03125, 0.09375, 0.0625, 0.125, 0.0, 0.125, 0.03125, 0.09375, 0.09375, 0.03125, 0.09375, 0.09375, 0.0625, 0.0625, 0.09375, 0.03125, 0.125, 0.0625, 0.09375, 0.09375, 0.125, 0.0625, 0.125, 0.125, 0.09375, 0.09375, 0.03125, 0.2188, 0.03125, 0.1562, 0.0625, 0.1875, 0.03125, 0.2188, 0.0, 0.1875, 0.03125, 0.1562, 0.0, 0.1875, 0.0, 0.125, 0.03125, 0.1562, 0.09375, 0.2188, 0.03125, 0.2188, 0.0625, 0.1875, 0.09375, 0.2188, 0.0625, 0.25, 0.03125, 0.2188, 0.0625, 0.25, 0.0, 0.25, 0.03125, 0.2188, 0.09375, 0.1562, 0.09375, 0.2188, 0.0625, 0.1875, 0.09375, 0.1562, 0.125, 0.1875, 0.09375, 0.2188, 0.125, 0.1875, 0.125, 0.25, 0.09375, 0.2188, 0.375, 0.0625, 0.375, 0.0, 0.4062, 0.03125, 0.4688, 0.03125, 0.4688, 0.07034, 0.45, 0.07501, 0.4375, 0.0625, 0.4688, 0.03125, 0.5, 0.0625, 0.4688, 0.07034, 0.2812, 0.09375, 0.2812, 0.03125, 0.3125, 0.0625, 0.2812, 0.09375, 0.25, 0.0625, 0.2812, 0.03125, 0.25, 0.0625, 0.25, 0.0, 0.2812, 0.03125, 0.3438, 0.09375, 0.2812, 0.09375, 0.3125, 0.0625, 0.3438, 0.09375, 0.3333, 0.1042, 0.3, 0.1125, 0.2812, 0.09375, 0.3438, 0.03125, 0.3438, 0.09375, 0.3125, 0.0625, 0.3438, 0.03125, 0.375, 0.0625, 0.3438, 0.09375, 0.375, 0.0625, 0.375, 0.09375, 0.35, 0.1, 0.3438, 0.09375, 0.1562, 0.2188, 0.1562, 0.1562, 0.1875, 0.1875, 0.1562, 0.2188, 0.125, 0.1875, 0.1562, 0.1562, 0.125, 0.1875, 0.125, 0.125, 0.1562, 0.1562, 0.2188, 0.2188, 0.1562, 0.2188, 0.1875, 0.1875, 0.2188, 0.2188, 0.1875, 0.25, 0.1562, 0.2188, 0.1875, 0.25, 0.125, 0.25, 0.1562, 0.2188, 0.2188, 0.1562, 0.2188, 0.2188, 0.1875, 0.1875, 0.2188, 0.1562, 0.25, 0.1875, 0.2188, 0.2188, 0.25, 0.1875, 0.25, 0.25, 0.2188, 0.2188, 0.9062, 0.2188, 0.9062, 0.1562, 0.9375, 0.1875, 0.9062, 0.2188, 0.875, 0.1875, 0.9062, 0.1562, 0.875, 0.1875, 0.875, 0.125, 0.9062, 0.1562, 0.9688, 0.2188, 0.9062, 0.2188, 0.9375, 0.1875, 0.9688, 0.2188, 0.9375, 0.25, 0.9062, 0.2188, 0.9375, 0.25, 0.875, 0.25, 0.9062, 0.2188, 0.9688, 0.1562, 0.9688, 0.2188, 0.9375, 0.1875, 0.9688, 0.1562, 1.0, 0.1875, 0.9688, 0.2188, 1.0, 0.1875, 1.0, 0.25, 0.9688, 0.2188, 0.6562, 0.03125, 0.7188, 0.03125, 0.6875, 0.0625, 0.6562, 0.03125, 0.6875, 0.0, 0.7188, 0.03125, 0.6875, 0.0, 0.75, 0.0, 0.7188, 0.03125, 0.5312, 0.03125, 0.5938, 0.03125, 0.5625, 0.0625, 0.5312, 0.03125, 0.5625, 0.0, 0.5938, 0.03125, 0.5625, 0.0, 0.625, 0.0, 0.5938, 0.03125, 0.9062, 0.03125, 0.9688, 0.03125, 0.9375, 0.0625, 0.9062, 0.03125, 0.9375, 0.0, 0.9688, 0.03125, 0.9375, 0.0, 1.0, 0.0, 0.9688, 0.03125, 0.7812, 0.03125, 0.8438, 0.03125, 0.8125, 0.0625, 0.7812, 0.03125, 0.8125, 0.0, 0.8438, 0.03125, 0.8125, 0.0, 0.875, 0.0, 0.8438, 0.03125, 0.7812, 0.1562, 0.8438, 0.1562, 0.8125, 0.1875, 0.7812, 0.1562, 0.8125, 0.125, 0.8438, 0.1562, 0.8125, 0.125, 0.875, 0.125, 0.8438, 0.1562, 0.1562, 0.03125, 0.2188, 0.03125, 0.1875, 0.0625, 0.1562, 0.03125, 0.1875, 0.0, 0.2188, 0.03125, 0.1875, 0.0, 0.25, 0.0, 0.2188, 0.03125, 0.03125, 0.03125, 0.09375, 0.03125, 0.0625, 0.0625, 0.03125, 0.03125, 0.0625, 0.0, 0.09375, 0.03125, 0.0625, 0.0, 0.125, 0.0, 0.09375, 0.03125, 0.03125, 0.1562, 0.09375, 0.1562, 0.0625, 0.1875, 0.03125, 0.1562, 0.0625, 0.125, 0.09375, 0.1562, 0.0625, 0.125, 0.125, 0.125, 0.09375, 0.1562, 0.4062, 0.03125, 0.4688, 0.03125, 0.4375, 0.0625, 0.4062, 0.03125, 0.4375, 0.0, 0.4688, 0.03125, 0.4375, 0.0, 0.5, 0.0, 0.4688, 0.03125, 0.2812, 0.03125, 0.3438, 0.03125, 0.3125, 0.0625, 0.2812, 0.03125, 0.3125, 0.0, 0.3438, 0.03125, 0.3125, 0.0, 0.375, 0.0, 0.3438, 0.03125, 0.1562, 0.1562, 0.2188, 0.1562, 0.1875, 0.1875, 0.1562, 0.1562, 0.1875, 0.125, 0.2188, 0.1562, 0.1875, 0.125, 0.25, 0.125, 0.2188, 0.1562, 0.9062, 0.1562, 0.9688, 0.1562, 0.9375, 0.1875, 0.9062, 0.1562, 0.9375, 0.125, 0.9688, 0.1562, 0.9375, 0.125, 1.0, 0.125, 0.9688, 0.1562, 0.4167, 0.08335, 0.4062, 0.08595, 0.4062, 0.03125, 0.4375, 0.0625, 0.4, 0.08749, 0.375, 0.09375, 0.375, 0.0625, 0.5312, 0.07032, 0.5, 0.0625, 0.5312, 0.03125, 0.3, 0.1125, 0.25, 0.125, 0.2812, 0.09375, 0.5833, 0.08335, 0.55, 0.075, 0.5625, 0.0625, 0.65, 0.1, 0.625, 0.09376, 0.625, 0.0625, 0.6562, 0.09375, 0.4062, 0.08595, 0.4, 0.08749, 0.375, 0.0625, 0.4062, 0.03125, 0.45, 0.07501, 0.4167, 0.08335, 0.4375, 0.0625, 0.55, 0.075, 0.5312, 0.07032, 0.5312, 0.03125, 0.5625, 0.0625, 0.6667, 0.1042, 0.65, 0.1, 0.6562, 0.09375, 0.35, 0.1, 0.3333, 0.1042, 0.3438, 0.09375, 0.125, 1.0, 0.0, 1.0, 0.0, 1.0, 0.125, 1.0, 1.0, 0.0625, 1.0, 0.125, 1.0, 0.125, 1.0, 0.0625, 0.875, 0.0, 0.9375, 0.0, 0.9375, 0.0, 0.875, 0.0, 0.0, 0.625, 0.0, 0.5, 0.0, 0.5, 0.0, 0.625, 1.0, 1.0, 0.875, 1.0, 0.875, 1.0, 1.0, 1.0, 0.375, 0.0, 0.4375, 0.0, 0.4375, 0.0, 0.375, 0.0, 0.4375, 0.0, 0.5, 0.0, 0.5, 0.0, 0.4375, 0.0, 0.875, 0.5, 0.875, 0.375, 0.875, 0.375, 0.875, 0.5, 0.625, 0.0, 0.6875, 0.0, 0.6875, 0.0, 0.625, 0.0, 1.0, 0.375, 1.0, 0.5, 1.0, 0.5, 1.0, 0.375, 0.4167, 0.08335, 0.4062, 0.08595, 0.4062, 0.08595, 0.4167, 0.08335, 0.875, 0.375, 0.875, 0.25, 0.875, 0.25, 0.875, 0.375, 0.125, 0.0, 0.1875, 0.0, 0.1875, 0.0, 0.125, 0.0, 0.4, 0.08749, 0.375, 0.09375, 0.375, 0.09375, 0.4, 0.08749, 1.0, 0.125, 1.0, 0.1875, 1.0, 0.1875, 1.0, 0.125, 0.0, 0.375, 0.0, 0.25, 0.0, 0.25, 0.0, 0.375, 0.4688, 0.07034, 0.45, 0.07501, 0.45, 0.07501, 0.4688, 0.07034, 0.875, 1.0, 0.875, 0.875, 0.875, 0.875, 0.875, 1.0, 0.75, 0.1875, 0.75, 0.125, 0.75, 0.125, 0.75, 0.1875, 0.6875, 0.0, 0.75, 0.0, 0.75, 0.0, 0.6875, 0.0, 0.5312, 0.07032, 0.5, 0.0625, 0.5, 0.0625, 0.5312, 0.07032, 0.875, 0.875, 0.875, 0.75, 0.875, 0.75, 0.875, 0.875, 0.1875, 0.25, 0.125, 0.25, 0.125, 0.25, 0.1875, 0.25, 0.875, 0.25, 0.8125, 0.25, 0.8125, 0.25, 0.875, 0.25, 1.0, 0.625, 1.0, 0.75, 1.0, 0.75, 1.0, 0.625, 0.3, 0.1125, 0.25, 0.125, 0.25, 0.125, 0.3, 0.1125, 0.25, 0.125, 0.25, 0.1875, 0.25, 0.1875, 0.25, 0.125, 0.0, 0.875, 0.0, 0.75, 0.0, 0.75, 0.0, 0.875, 0.6, 0.08751, 0.5938, 0.08595, 0.5938, 0.08595, 0.6, 0.08751, 0.875, 0.75, 0.875, 0.625, 0.875, 0.625, 0.875, 0.75, 0.1875, 0.0, 0.25, 0.0, 0.25, 0.0, 0.1875, 0.0, 0.5833, 0.08335, 0.55, 0.075, 0.55, 0.075, 0.5833, 0.08335, 0.0, 0.25, 0.0, 0.1875, 0.0, 0.1875, 0.0, 0.25, 0.875, 0.625, 0.875, 0.5, 0.875, 0.5, 0.875, 0.625, 1.0, 0.1875, 1.0, 0.25, 1.0, 0.25, 1.0, 0.1875, 0.7, 0.1125, 0.6667, 0.1042, 0.6667, 0.1042, 0.7, 0.1125, 0.75, 0.0, 0.8125, 0.0, 0.8125, 0.0, 0.75, 0.0, 0.75, 0.25, 0.75, 0.1875, 0.75, 0.1875, 0.75, 0.25, 0.65, 0.1, 0.625, 0.09376, 0.625, 0.09376, 0.65, 0.1, 0.25, 0.0, 0.3125, 0.0, 0.3125, 0.0, 0.25, 0.0, 0.125, 0.625, 0.125, 0.75, 0.125, 0.75, 0.125, 0.625, 0.8125, 0.25, 0.75, 0.25, 0.75, 0.25, 0.8125, 0.25, 0.4062, 0.08595, 0.4, 0.08749, 0.4, 0.08749, 0.4062, 0.08595, 0.5, 0.0, 0.5625, 0.0, 0.5625, 0.0, 0.5, 0.0, 0.125, 0.5, 0.125, 0.625, 0.125, 0.625, 0.125, 0.5, 0.25, 0.1875, 0.25, 0.25, 0.25, 0.25, 0.25, 0.1875, 0.45, 0.07501, 0.4167, 0.08335, 0.4167, 0.08335, 0.45, 0.07501, 0.0, 0.0, 0.0625, 0.0, 0.0625, 0.0, 0.0, 0.0, 0.5, 0.0625, 0.4688, 0.07034, 0.4688, 0.07034, 0.5, 0.0625, 1.0, 0.0, 1.0, 0.0625, 1.0, 0.0625, 1.0, 0.0, 0.125, 0.875, 0.125, 1.0, 0.125, 1.0, 0.125, 0.875, 0.55, 0.075, 0.5312, 0.07032, 0.5312, 0.07032, 0.55, 0.075, 0.125, 0.75, 0.125, 0.875, 0.125, 0.875, 0.125, 0.75, 0.0, 0.1875, 0.0, 0.125, 0.0, 0.125, 0.0, 0.1875, 0.3333, 0.1042, 0.3, 0.1125, 0.3, 0.1125, 0.3333, 0.1042, 0.8125, 0.0, 0.875, 0.0, 0.875, 0.0, 0.8125, 0.0, 0.375, 0.09375, 0.35, 0.1, 0.35, 0.1, 0.375, 0.09375, 1.0, 0.75, 1.0, 0.875, 1.0, 0.875, 1.0, 0.75, 0.625, 0.09376, 0.6, 0.08751, 0.6, 0.08751, 0.625, 0.09376, 0.0, 0.75, 0.0, 0.625, 0.0, 0.625, 0.0, 0.75, 0.5938, 0.08595, 0.5833, 0.08335, 0.5833, 0.08335, 0.5938, 0.08595, 0.25, 0.25, 0.1875, 0.25, 0.1875, 0.25, 0.25, 0.25, 0.3125, 0.0, 0.375, 0.0, 0.375, 0.0, 0.3125, 0.0, 0.6667, 0.1042, 0.65, 0.1, 0.65, 0.1, 0.6667, 0.1042, 1.0, 0.25, 1.0, 0.375, 1.0, 0.375, 1.0, 0.25, 0.75, 0.125, 0.7, 0.1125, 0.7, 0.1125, 0.75, 0.125, 0.125, 0.375, 0.125, 0.5, 0.125, 0.5, 0.125, 0.375, 0.0, 0.5, 0.0, 0.375, 0.0, 0.375, 0.0, 0.5, 0.35, 0.1, 0.3333, 0.1042, 0.3333, 0.1042, 0.35, 0.1, 0.125, 0.25, 0.125, 0.375, 0.125, 0.375, 0.125, 0.25, 0.5625, 0.0, 0.625, 0.0, 0.625, 0.0, 0.5625, 0.0, 0.0, 0.0625, 0.0, 0.0, 0.0, 0.0, 0.0, 0.0625, 1.0, 0.5, 1.0, 0.625, 1.0, 0.625, 1.0, 0.5, 0.9375, 0.0, 1.0, 0.0, 1.0, 0.0, 0.9375, 0.0, 0.0, 1.0, 0.0, 0.875, 0.0, 0.875, 0.0, 1.0, 1.0, 0.875, 1.0, 1.0, 1.0, 1.0, 1.0, 0.875, 0.0625, 0.0, 0.125, 0.0, 0.125, 0.0, 0.0625, 0.0, 0.0, 0.125, 0.0, 0.0625, 0.0, 0.0625, 0.0, 0.125])
me_plane.update()

# ---- objects
ob_plane = bpy.data.objects.new('Plane', me_plane)

# ---- transforms, parenting, visibility, modifiers, constraints
ob_plane.location = (0.0, 0.0, 0.0)
ob_plane.scale = (4.04, 7.407, 1.347)

# ---- collection membership
col_collection.objects.link(ob_plane)

# ---- scene / render settings (as saved in the file)
scene.frame_start = 1; scene.frame_end = 250; scene.frame_set(1)
scene.render.engine = 'BLENDER_EEVEE_NEXT'
scene.cycles.sampling_pattern = 'TABULATED_SOBOL'
bpy.context.view_layer.update()

# ---- added for rendering (the .blend has no active camera and no usable light): camera, sun
cam_auto = bpy.data.cameras.new('AutoCamera')
cam_auto.lens = 50.0
cam_auto.sensor_width = 36.0
cam_auto.clip_end = 1000.0
ob_auto_camera = bpy.data.objects.new('AutoCamera', cam_auto)
scene.collection.objects.link(ob_auto_camera)
ob_auto_camera.location = (15.6143, -18.7371, 12.6397)
ob_auto_camera.rotation_euler = (1.09748, -7.21219e-08, 0.694738)
scene.camera = ob_auto_camera
light_auto_sun = bpy.data.lights.new('AutoSun', 'SUN')
light_auto_sun.energy = 3.0
light_auto_sun.angle = 0.0523599
ob_auto_sun = bpy.data.objects.new('AutoSun', light_auto_sun)
scene.collection.objects.link(ob_auto_sun)
ob_auto_sun.rotation_euler = (0.872665, 0.174533, 0.523599)
bpy.context.view_layer.update()
